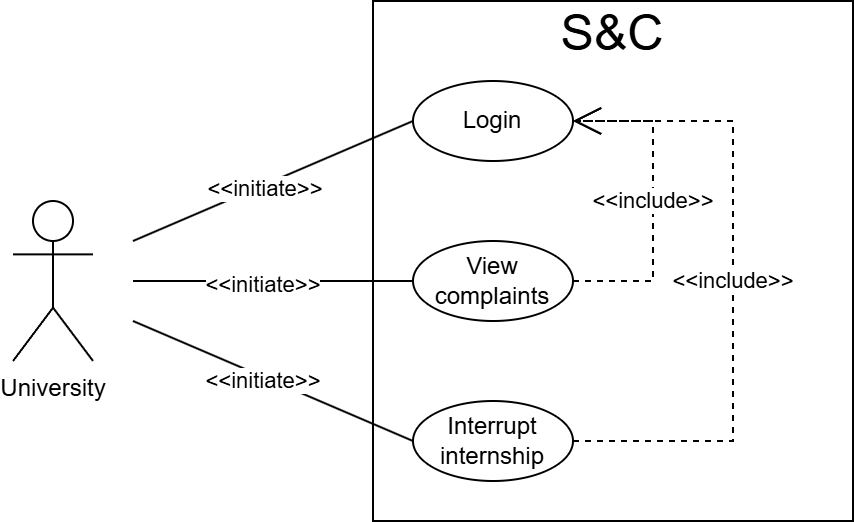

The diagram above was exported from draw.io. Its source (the exported page's mxGraphModel, read from the mxfile embedded in the PNG):
<mxGraphModel dx="1185" dy="654" grid="1" gridSize="10" guides="1" tooltips="1" connect="1" arrows="1" fold="1" page="1" pageScale="1" pageWidth="827" pageHeight="1169" math="0" shadow="0">
  <root>
    <mxCell id="0" />
    <mxCell id="1" parent="0" />
    <mxCell id="WpnQgol6jmRAfoFQcV4r-15" value="" style="rounded=0;whiteSpace=wrap;html=1;" parent="1" vertex="1">
      <mxGeometry x="300" y="140" width="240" height="260" as="geometry" />
    </mxCell>
    <mxCell id="WpnQgol6jmRAfoFQcV4r-1" value="University" style="shape=umlActor;verticalLabelPosition=bottom;verticalAlign=top;html=1;outlineConnect=0;" parent="1" vertex="1">
      <mxGeometry x="120" y="240" width="40" height="80" as="geometry" />
    </mxCell>
    <mxCell id="WpnQgol6jmRAfoFQcV4r-3" value="Login" style="ellipse;whiteSpace=wrap;html=1;" parent="1" vertex="1">
      <mxGeometry x="320" y="180" width="80" height="40" as="geometry" />
    </mxCell>
    <mxCell id="WpnQgol6jmRAfoFQcV4r-4" value="View complaints" style="ellipse;whiteSpace=wrap;html=1;" parent="1" vertex="1">
      <mxGeometry x="320" y="260" width="80" height="40" as="geometry" />
    </mxCell>
    <mxCell id="WpnQgol6jmRAfoFQcV4r-5" value="Interrupt internship" style="ellipse;whiteSpace=wrap;html=1;" parent="1" vertex="1">
      <mxGeometry x="320" y="340" width="80" height="40" as="geometry" />
    </mxCell>
    <mxCell id="WpnQgol6jmRAfoFQcV4r-6" value="" style="endArrow=none;html=1;rounded=0;entryX=0;entryY=0.5;entryDx=0;entryDy=0;" parent="1" target="WpnQgol6jmRAfoFQcV4r-3" edge="1">
      <mxGeometry width="50" height="50" relative="1" as="geometry">
        <mxPoint x="180" y="260" as="sourcePoint" />
        <mxPoint x="270" y="220" as="targetPoint" />
      </mxGeometry>
    </mxCell>
    <mxCell id="WpnQgol6jmRAfoFQcV4r-7" value="&amp;lt;&amp;lt;initiate&amp;gt;&amp;gt;" style="edgeLabel;html=1;align=center;verticalAlign=middle;resizable=0;points=[];fontColor=default;" parent="WpnQgol6jmRAfoFQcV4r-6" vertex="1" connectable="0">
      <mxGeometry x="-0.0688" y="-2" relative="1" as="geometry">
        <mxPoint as="offset" />
      </mxGeometry>
    </mxCell>
    <mxCell id="WpnQgol6jmRAfoFQcV4r-9" value="" style="endArrow=none;html=1;rounded=0;entryX=0;entryY=0.5;entryDx=0;entryDy=0;" parent="1" target="WpnQgol6jmRAfoFQcV4r-4" edge="1">
      <mxGeometry width="50" height="50" relative="1" as="geometry">
        <mxPoint x="180" y="280" as="sourcePoint" />
        <mxPoint x="382" y="696" as="targetPoint" />
      </mxGeometry>
    </mxCell>
    <mxCell id="WpnQgol6jmRAfoFQcV4r-10" value="&amp;lt;&amp;lt;initiate&amp;gt;&amp;gt;" style="edgeLabel;html=1;align=center;verticalAlign=middle;resizable=0;points=[];fontColor=default;" parent="WpnQgol6jmRAfoFQcV4r-9" vertex="1" connectable="0">
      <mxGeometry x="-0.0688" y="-2" relative="1" as="geometry">
        <mxPoint as="offset" />
      </mxGeometry>
    </mxCell>
    <mxCell id="WpnQgol6jmRAfoFQcV4r-11" value="" style="endArrow=none;html=1;rounded=0;entryX=0;entryY=0.5;entryDx=0;entryDy=0;" parent="1" target="WpnQgol6jmRAfoFQcV4r-5" edge="1">
      <mxGeometry width="50" height="50" relative="1" as="geometry">
        <mxPoint x="180" y="300" as="sourcePoint" />
        <mxPoint x="392" y="706" as="targetPoint" />
      </mxGeometry>
    </mxCell>
    <mxCell id="WpnQgol6jmRAfoFQcV4r-12" value="&amp;lt;&amp;lt;initiate&amp;gt;&amp;gt;" style="edgeLabel;html=1;align=center;verticalAlign=middle;resizable=0;points=[];fontColor=default;" parent="WpnQgol6jmRAfoFQcV4r-11" vertex="1" connectable="0">
      <mxGeometry x="-0.0688" y="-2" relative="1" as="geometry">
        <mxPoint as="offset" />
      </mxGeometry>
    </mxCell>
    <mxCell id="WpnQgol6jmRAfoFQcV4r-13" value="&amp;lt;&amp;lt;include&amp;gt;&amp;gt;" style="endArrow=open;endSize=12;dashed=1;html=1;rounded=0;exitX=1;exitY=0.5;exitDx=0;exitDy=0;entryX=1;entryY=0.5;entryDx=0;entryDy=0;entryPerimeter=0;" parent="1" source="WpnQgol6jmRAfoFQcV4r-4" target="WpnQgol6jmRAfoFQcV4r-3" edge="1">
      <mxGeometry width="160" relative="1" as="geometry">
        <mxPoint x="330" y="420" as="sourcePoint" />
        <mxPoint x="410" y="200" as="targetPoint" />
        <Array as="points">
          <mxPoint x="440" y="280" />
          <mxPoint x="440" y="200" />
        </Array>
      </mxGeometry>
    </mxCell>
    <mxCell id="WpnQgol6jmRAfoFQcV4r-14" value="&amp;lt;&amp;lt;include&amp;gt;&amp;gt;" style="endArrow=open;endSize=12;dashed=1;html=1;rounded=0;exitX=1;exitY=0.5;exitDx=0;exitDy=0;entryX=1;entryY=0.5;entryDx=0;entryDy=0;" parent="1" source="WpnQgol6jmRAfoFQcV4r-5" target="WpnQgol6jmRAfoFQcV4r-3" edge="1">
      <mxGeometry width="160" relative="1" as="geometry">
        <mxPoint x="410" y="290" as="sourcePoint" />
        <mxPoint x="410" y="210" as="targetPoint" />
        <Array as="points">
          <mxPoint x="480" y="360" />
          <mxPoint x="480" y="200" />
        </Array>
      </mxGeometry>
    </mxCell>
    <mxCell id="WpnQgol6jmRAfoFQcV4r-16" value="S&amp;amp;C" style="text;html=1;align=center;verticalAlign=middle;whiteSpace=wrap;rounded=0;fontSize=25;" parent="1" vertex="1">
      <mxGeometry x="390" y="140" width="60" height="30" as="geometry" />
    </mxCell>
  </root>
</mxGraphModel>